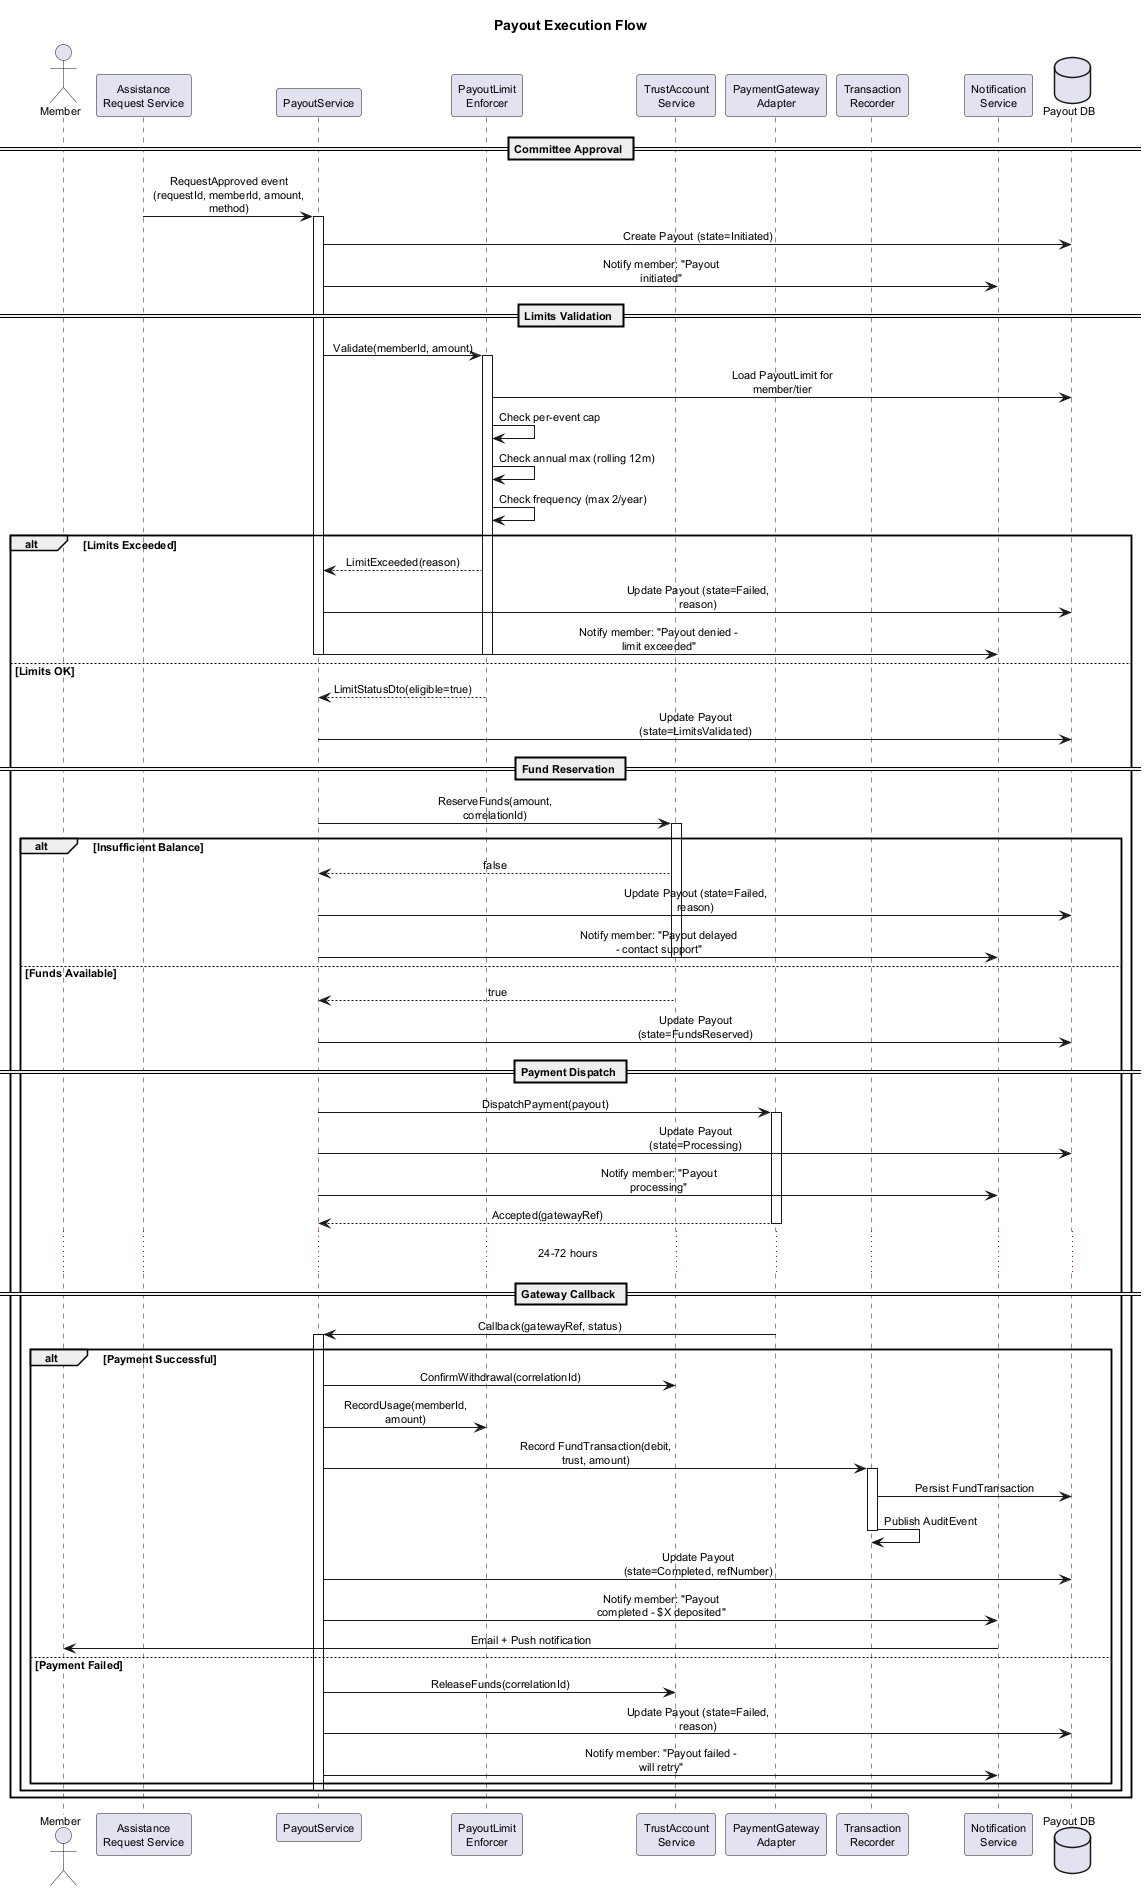

The diagram above was rendered by PlantUML. Its source (embedded in the PNG):
@startuml sequence-payout
skinparam defaultFontSize 11
skinparam sequenceMessageAlign center
skinparam shadowing false
skinparam maxMessageSize 160

title Payout Execution Flow

actor Member
participant "Assistance\nRequest Service" as ARS
participant "PayoutService" as PS
participant "PayoutLimit\nEnforcer" as PLE
participant "TrustAccount\nService" as TAS
participant "PaymentGateway\nAdapter" as PGA
participant "Transaction\nRecorder" as TR
participant "Notification\nService" as NS
database "Payout DB" as DB

== Committee Approval ==

ARS -> PS : RequestApproved event\n(requestId, memberId, amount, method)
activate PS

PS -> DB : Create Payout (state=Initiated)
PS -> NS : Notify member: "Payout initiated"

== Limits Validation ==

PS -> PLE : Validate(memberId, amount)
activate PLE
PLE -> DB : Load PayoutLimit for member/tier
PLE -> PLE : Check per-event cap
PLE -> PLE : Check annual max (rolling 12m)
PLE -> PLE : Check frequency (max 2/year)
alt Limits Exceeded
  PLE --> PS : LimitExceeded(reason)
  PS -> DB : Update Payout (state=Failed, reason)
  PS -> NS : Notify member: "Payout denied - limit exceeded"
  deactivate PLE
  deactivate PS
else Limits OK
  PLE --> PS : LimitStatusDto(eligible=true)
  deactivate PLE
  PS -> DB : Update Payout (state=LimitsValidated)

  == Fund Reservation ==

  PS -> TAS : ReserveFunds(amount, correlationId)
  activate TAS
  alt Insufficient Balance
    TAS --> PS : false
    PS -> DB : Update Payout (state=Failed, reason)
    PS -> NS : Notify member: "Payout delayed - contact support"
    deactivate TAS
    deactivate PS
  else Funds Available
    TAS --> PS : true
    deactivate TAS
    PS -> DB : Update Payout (state=FundsReserved)

    == Payment Dispatch ==

    PS -> PGA : DispatchPayment(payout)
    activate PGA
    PS -> DB : Update Payout (state=Processing)
    PS -> NS : Notify member: "Payout processing"
    PGA --> PS : Accepted(gatewayRef)
    deactivate PGA

    ... 24-72 hours ...

    == Gateway Callback ==

    PGA -> PS : Callback(gatewayRef, status)
    activate PS
    alt Payment Successful
      PS -> TAS : ConfirmWithdrawal(correlationId)
      PS -> PLE : RecordUsage(memberId, amount)
      PS -> TR : Record FundTransaction(debit, trust, amount)
      activate TR
      TR -> DB : Persist FundTransaction
      TR -> TR : Publish AuditEvent
      deactivate TR
      PS -> DB : Update Payout (state=Completed, refNumber)
      PS -> NS : Notify member: "Payout completed - $X deposited"
      NS -> Member : Email + Push notification
    else Payment Failed
      PS -> TAS : ReleaseFunds(correlationId)
      PS -> DB : Update Payout (state=Failed, reason)
      PS -> NS : Notify member: "Payout failed - will retry"
    end
    deactivate PS
  end
end

@enduml